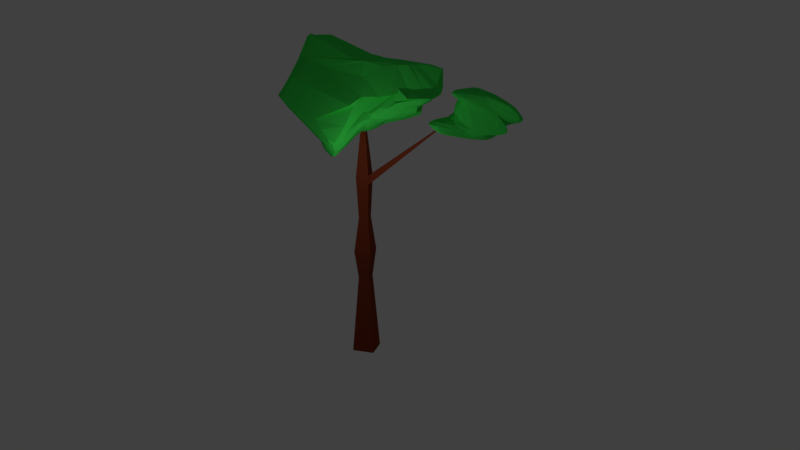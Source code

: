# Source: low_poly_tree.blend  (saved by Blender 2.78.0; exported with 4.5.12 LTS)
import bpy
from mathutils import Matrix  # noqa: F401  (used for matrix-valued properties, if any)

bpy.ops.wm.read_factory_settings(use_empty=True)
scene = bpy.context.scene
scene.name = 'Scene'

# ---- collections
col_collection_1 = bpy.data.collections.new('Collection 1'); scene.collection.children.link(col_collection_1)

# ---- materials (node trees are filled in below, after node groups)
mat_material_001 = bpy.data.materials.new('Material.001')
mat_material_001.alpha_threshold = 0.0
mat_material_001.use_transparent_shadow = False
mat_material_001.diffuse_color = (0.0514, 0.8, 0.09079, 1.0)
mat_material_001.roughness = 0.5
mat_material_003 = bpy.data.materials.new('Material.003')
mat_material_003.alpha_threshold = 0.0
mat_material_003.use_transparent_shadow = False
mat_material_003.diffuse_color = (0.214, 0.03906, 0.01495, 1.0)
mat_material_003.roughness = 0.5
mat_material_003.line_color = (0.0, 0.0, 0.0, 1.0)

# ---- material node trees

# ---- world
world_world = bpy.data.worlds.new('World'); scene.world = world_world
world_world.color = (0.05088, 0.05088, 0.05088)
world_world.use_sun_shadow = False
world_world.sun_shadow_jitter_overblur = 0.0
world_world.cycles.sampling_method = 'MANUAL'

# ---- cameras
cam_camera = bpy.data.cameras.new('Camera')
cam_camera.clip_end = 100.0
cam_camera.lens = 35.0
cam_camera.sensor_width = 32.0
cam_camera.sensor_height = 18.0
cam_camera.ortho_scale = 7.314
cam_camera.dof.focus_distance = 0.0
cam_camera.dof.aperture_fstop = 128.0

# ---- lights
light_lamp = bpy.data.lights.new('Lamp', 'POINT')
light_lamp.transmission_factor = 0.0
light_lamp.cutoff_distance = 30.0
light_lamp.energy = 100.0
light_lamp.shadow_buffer_clip_start = 1.001
light_lamp.shadow_soft_size = 0.1
light_lamp.shadow_maximum_resolution = 0.006
light_lamp.use_absolute_resolution = True

# ---- meshes
me_sphere_001 = bpy.data.meshes.new('Sphere.001')
me_sphere_001.from_pydata([(-0.8345, 0.1913, 1.68), (-0.8012, 0.4623, 1.628), (-0.7929, 1.297, 1.574), (-0.7711, 2.364, 1.461), (-0.7407, 2.767, 1.301), (-0.39, 2.858, 0.4659), (0.08933, 2.493, 0.2551), (0.1486, 2.199, 0.07034), (0.1448, 2.177, -0.1247), (0.1515, 1.658, -0.3391), (0.1589, 0.9025, -0.5505), (0.1379, 0.6935, -0.7071), (0.1084, 0.5449, -0.8315), (0.07466, 0.3753, -0.9239), (0.03806, 0.1913, -0.9808), (-0.7979, 0.1802, 1.68), (-0.7294, 0.4405, 1.628), (-0.6887, 1.265, 1.574), (-0.6411, 2.204, 1.465), (-0.3396, 2.72, 0.8247), (-0.03654, 2.805, 0.4289), (0.3195, 2.449, 0.2548), (0.3367, 2.161, 0.06971), (0.3288, 2.122, -0.1247), (0.3248, 1.606, -0.3391), (0.3149, 0.8551, -0.5505), (0.2706, 0.6533, -0.7071), (0.2126, 0.5133, -0.8315), (0.1464, 0.3536, -0.9239), (0.07466, 0.1802, -0.9808), (-0.7642, 0.1622, 1.68), (-0.6633, 0.4052, 1.628), (-0.5927, 1.214, 1.574), (-0.524, 1.905, 1.473), (-0.1083, 2.643, 0.6615), (0.4205, 2.72, 0.4289), (0.5074, 2.442, 0.252), (0.5268, 1.583, 0.04357), (0.5156, 1.582, -0.1507), (0.4956, 1.231, -0.3559), (0.4611, 0.7143, -0.5542), (0.3928, 0.5879, -0.7071), (0.3087, 0.4619, -0.8315), (0.2126, 0.3182, -0.9239), (0.1084, 0.1622, -0.9808), (-0.7346, 0.1379, 1.68), (-0.6053, 0.3576, 1.628), (-0.5085, 1.145, 1.574), (-0.419, 1.716, 1.476), (0.01303, 2.324, 0.6331), (0.5551, 2.358, 0.437), (0.6642, 1.46, 0.2395), (0.6902, 1.15, 0.02566), (0.6896, 0.7972, -0.1891), (0.652, 0.6871, -0.3807), (0.5879, 0.5879, -0.5556), (0.5, 0.5, -0.7071), (0.3928, 0.3928, -0.8315), (0.2706, 0.2706, -0.9239), (0.1379, 0.1379, -0.9808), (-0.7103, 0.1084, 1.68), (-0.5577, 0.2996, 1.628), (-0.4394, 1.061, 1.574), (-0.3311, 1.608, 1.476), (0.1812, 1.77, 0.6584), (0.6581, 1.897, 0.4187), (0.5259, 1.405, 0.287), (0.637, 0.8349, 0.04474), (0.7363, 0.5449, -0.1951), (0.7682, 0.5133, -0.3827), (0.6913, 0.4619, -0.5556), (0.5879, 0.3928, -0.7071), (0.4619, 0.3087, -0.8315), (0.3182, 0.2126, -0.9239), (0.1622, 0.1084, -0.9808), (-0.6923, 0.07466, 1.68), (-0.5213, 0.2074, 1.626), (-0.3828, 0.8278, 1.566), (-0.2516, 1.244, 1.456), (0.6304, 1.251, 0.5104), (0.3133, 1.393, 0.7417), (0.3597, 1.319, 0.5664), (0.3276, 1.354, 0.5575), (0.62, 0.3784, -0.154), (0.8525, 0.3536, -0.3827), (0.7682, 0.3182, -0.5556), (0.6533, 0.2706, -0.7071), (0.5133, 0.2126, -0.8315), (0.3536, 0.1464, -0.9239), (0.1802, 0.07466, -0.9808), (-0.6812, 0.03806, 1.68), (-0.4977, 0.08614, 1.623), (-0.3394, 0.4151, 1.548), (-0.1848, 0.6343, 1.417), (0.7018, 0.867, 0.4476), (0.1914, 0.874, 0.8811), (0.2237, 1.499, 0.7291), (0.4142, 0.5134, 0.2837), (0.604, 0.2081, -0.1314), (0.9579, 0.116, -0.524), (0.9233, 0.05355, -0.7948), (0.7605, 0.0704, -0.8558), (0.5624, 0.09074, -0.8703), (0.3753, 0.07466, -0.9239), (0.1913, 0.03806, -0.9808), (-0.6775, -3.266e-07, 1.68), (-0.4899, -3.192e-07, 1.623), (-0.3187, 0.04378, 1.533), (0.03018, 0.01586, 1.018), (0.7271, 0.2039, 0.4186), (0.2203, 0.401, 0.8642), (0.2644, 0.7372, 0.696), (0.4451, 0.1454, 0.2516), (1.058, -0.2398, -0.7762), (1.247, -0.3258, -1.1), (1.181, -0.3523, -1.331), (0.9287, -0.2233, -1.199), (0.6783, -0.1236, -1.104), (0.3873, -0.004629, -0.9341), (0.1951, -3.08e-07, -0.9808), (-0.6812, -0.03806, 1.68), (-0.4972, -0.07466, 1.623), (-0.3277, -0.1084, 1.53), (-1.078, -1.824, 1.094), (0.9107, -0.2253, 0.1096), (0.7824, -0.08959, 0.08743), (1.114, -0.346, -0.6146), (1.426, -0.5994, -1.161), (1.45, -0.6782, -1.277), (1.392, -0.6702, -1.461), (1.302, -0.6522, -1.634), (1.076, -0.5238, -1.557), (0.7909, -0.3564, -1.377), (0.3997, -0.09921, -0.9779), (0.1913, -0.03806, -0.9808), (-0.6923, -0.07466, 1.68), (-0.5265, -0.1496, 1.615), (-0.3626, -0.214, 1.527), (-1.809, -2.887, 1.335), (-0.9448, -3.162, 0.6351), (0.6893, -1.7, -0.5457), (1.074, -1.281, -0.8181), (1.393, -0.8956, -1.076), (1.392, -0.8653, -1.274), (1.34, -0.8435, -1.461), (1.254, -0.8082, -1.634), (1.139, -0.7606, -1.786), (0.814, -0.5157, -1.499), (0.3883, -0.1815, -1.001), (0.1802, -0.07466, -0.9808), (-0.7124, -0.1092, 1.678), (-0.585, -0.2255, 1.593), (-0.4461, -0.3247, 1.498), (-1.874, -3.01, 1.335), (-1.042, -3.332, 0.6252), (-0.6681, -3.62, -0.06833), (-0.03333, -2.864, -0.4317), (0.9007, -1.636, -0.9119), (1.302, -1.035, -1.274), (1.254, -1.003, -1.461), (1.177, -0.9519, -1.634), (1.074, -0.8828, -1.786), (0.7627, -0.6118, -1.499), (0.353, -0.2477, -1.001), (0.1622, -0.1084, -0.9808), (-0.7406, -0.1405, 1.674), (-0.8732, -0.6005, 1.658), (-1.098, -1.198, 1.683), (-1.962, -3.117, 1.344), (-1.14, -3.463, 0.6143), (-0.783, -3.76, -0.06833), (-0.1747, -3.04, -0.4233), (0.6315, -1.996, -0.8487), (1.176, -1.188, -1.272), (1.139, -1.143, -1.461), (1.074, -1.078, -1.634), (0.9861, -0.99, -1.786), (0.6936, -0.696, -1.499), (0.3054, -0.3057, -1.001), (0.1379, -0.138, -0.9808), (-0.7736, -0.1662, 1.671), (-1.361, -1.243, 1.811), (-2.115, -2.565, 2.025), (-2.069, -3.205, 1.369), (-1.344, -3.547, 0.6581), (-0.923, -3.875, -0.06833), (-0.3446, -3.193, -0.414), (0.4, -2.236, -0.8138), (1.021, -1.32, -1.27), (0.9994, -1.258, -1.461), (0.9481, -1.181, -1.634), (0.7757, -0.9738, -1.557), (0.5547, -0.7099, -1.377), (0.237, -0.3427, -0.9779), (0.1084, -0.1622, -0.9808), (-0.8087, -0.1848, 1.669), (-1.689, -1.646, 1.912), (-2.582, -3.13, 2.158), (-2.339, -3.27, 1.599), (-1.759, -3.63, 0.6441), (-1.106, -3.96, -0.06833), (-0.4697, -3.221, -0.4308), (0.1572, -2.429, -0.7825), (0.8442, -1.421, -1.266), (0.8397, -1.344, -1.461), (0.8043, -1.258, -1.634), (0.5714, -0.9564, -1.374), (0.3353, -0.6369, -1.104), (0.151, -0.3582, -0.9341), (0.07466, -0.1802, -0.9808), (-0.8453, -0.1959, 1.669), (-1.775, -1.689, 1.919), (-2.687, -3.162, 2.158), (-2.657, -3.31, 2.034), (-2.1, -3.633, 0.7723), (-1.318, -4.013, -0.06833), (-0.6573, -3.287, -0.4231), (-0.08719, -2.569, -0.7559), (0.6548, -1.485, -1.264), (0.6664, -1.396, -1.461), (0.5118, -1.168, -1.331), (0.3595, -0.9168, -1.199), (0.1266, -0.5632, -0.8718), (0.07466, -0.3753, -0.9239), (0.03806, -0.1913, -0.9808), (-0.882, -0.1991, 1.671), (-1.746, -1.556, 1.887), (-2.603, -2.916, 2.103), (-2.795, -3.324, 2.034), (-2.462, -3.448, 1.423), (-1.499, -4.031, -0.06833), (-0.9546, -3.457, -0.3791), (-0.3114, -2.63, -0.7441), (0.4619, -1.506, -1.263), (0.4861, -1.414, -1.461), (0.3008, -1.135, -1.223), (0.06696, -0.7747, -0.8559), (-1.094e-08, -0.5556, -0.8315), (3.964e-09, -0.3827, -0.9239), (3.964e-09, -0.1951, -0.9808), (-0.9166, -0.1939, 1.674), (-1.576, -1.221, 1.814), (-2.311, -2.367, 1.98), (-2.933, -3.31, 2.034), (-2.624, -3.432, 1.613), (-1.679, -4.013, -0.06833), (-1.151, -3.444, -0.3791), (-0.5229, -2.634, -0.7377), (0.2705, -1.487, -1.263), (-0.1924, -1.674, -1.009), (-0.504, -1.734, -0.8531), (-0.125, -0.7065, -0.7357), (-0.1084, -0.5449, -0.8315), (-0.07466, -0.3753, -0.9239), (-0.03806, -0.1913, -0.9808), (-0.9493, -0.1811, 1.678), (-1.342, -0.7881, 1.721), (-1.859, -1.533, 1.737), (-3.066, -3.27, 2.034), (-2.78, -3.385, 1.684), (-2.015, -3.796, 0.2932), (-1.991, -3.832, 0.1428), (-2.004, -3.844, -0.03963), (-1.991, -3.832, -0.2474), (-1.186, -2.422, -0.4658), (-0.3254, -0.8484, -0.6182), (-0.2706, -0.6533, -0.7071), (-0.2126, -0.5133, -0.8315), (-0.1464, -0.3536, -0.9239), (-0.07466, -0.1802, -0.9808), (-0.9809, -0.1622, 1.68), (-1.175, -0.4364, 1.647), (-1.931, -1.448, 1.727), (-3.188, -3.205, 2.034), (-2.924, -3.308, 1.708), (-2.443, -3.44, 0.9678), (-2.41, -3.49, 0.6967), (-2.443, -3.483, 0.5506), (-2.426, -3.474, 0.3407), (-2.029, -2.869, 0.09312), (-0.9662, -1.381, -0.3859), (-0.3928, -0.5879, -0.7071), (-0.3087, -0.4619, -0.8315), (-0.2126, -0.3182, -0.9239), (-0.1084, -0.1622, -0.9808), (-1.01, -0.138, 1.68), (-1.154, -0.2752, 1.612), (-1.998, -1.353, 1.719), (-3.295, -3.117, 2.034), (-3.05, -3.205, 1.68), (-2.638, -3.27, 1.16), (-2.616, -3.31, 0.8228), (-2.629, -3.324, 0.6278), (-2.616, -3.31, 0.4327), (-1.947, -2.423, 0.05133), (-0.8372, -0.936, -0.4621), (-0.5, -0.5, -0.7071), (-0.3928, -0.3928, -0.8315), (-0.2706, -0.2706, -0.9239), (-0.1379, -0.1379, -0.9808), (-0.8725, -5.069e-07, 1.699), (-1.035, -0.1084, 1.68), (-1.202, -0.2172, 1.612), (-2.057, -1.254, 1.715), (-3.383, -3.01, 2.034), (-3.154, -3.079, 1.607), (-2.753, -3.13, 1.073), (-2.738, -3.162, 0.8228), (-2.754, -3.172, 0.6278), (-2.738, -3.162, 0.4327), (-2.056, -2.274, 0.0487), (-0.8762, -0.7173, -0.49), (-0.5879, -0.3928, -0.7071), (-0.4619, -0.3087, -0.8315), (-0.3182, -0.2126, -0.9239), (-0.1622, -0.1084, -0.9808), (-1.053, -0.07466, 1.68), (-1.237, -0.151, 1.612), (-2.105, -1.153, 1.713), (-3.448, -2.887, 2.034), (-3.23, -2.935, 1.545), (-2.838, -2.97, 1.01), (-2.829, -2.992, 0.8228), (-2.846, -2.999, 0.6278), (-2.277, -2.255, 0.2701), (-1.663, -1.462, -0.1099), (-0.838, -0.4159, -0.5291), (-0.6533, -0.2706, -0.7071), (-0.5133, -0.2126, -0.8315), (-0.3536, -0.1464, -0.9239), (-0.1802, -0.07466, -0.9808), (-1.064, -0.03806, 1.68), (-1.259, -0.07922, 1.612), (-2.14, -1.054, 1.715), (-3.488, -2.755, 2.034), (-3.278, -2.779, 1.489), (-2.891, -2.797, 1.01), (-2.884, -2.808, 0.8228), (-2.903, -2.812, 0.6278), (-2.335, -2.075, 0.2733), (-1.252, -0.6672, -0.2471), (-0.8155, -0.1622, -0.5556), (-0.6935, -0.1379, -0.7071), (-0.5449, -0.1084, -0.8315), (-0.3753, -0.07466, -0.9239), (-0.1913, -0.03806, -0.9808), (-1.068, -3.117e-07, 1.68), (-1.266, -0.004559, 1.612), (-2.162, -0.9616, 1.72), (-3.502, -2.617, 2.034), (-3.294, -2.617, 1.478), (-1.924, -1.232, 0.6646), (-2.907, -2.513, 0.8288), (-2.926, -2.53, 0.6328), (-2.348, -1.766, 0.2751), (-1.286, -0.4766, -0.236), (-0.8315, -1.404e-07, -0.5556), (-0.7071, -1.851e-07, -0.7071), (-0.5556, -2.596e-07, -0.8315), (-0.3827, -2.521e-07, -0.9239), (-0.1951, -3.155e-07, -0.9808), (-1.064, 0.03806, 1.68), (-1.255, 0.07146, 1.615), (-1.824, -0.399, 1.601), (-2.968, -1.761, 1.851), (-2.557, -1.459, 1.234), (-1.018, 0.5822, 0.4036), (-2.914, -1.659, 0.8672), (-2.932, -1.67, 0.6713), (-2.362, -0.9227, 0.3165), (-0.9674, 0.5802, -0.3368), (-0.8164, 0.1851, -0.5542), (-0.6935, 0.1379, -0.7071), (-0.5449, 0.1084, -0.8315), (-0.3753, 0.07466, -0.9239), (-0.1913, 0.03806, -0.9808), (-1.053, 0.07466, 1.68), (-1.228, 0.1458, 1.621), (-1.424, 0.1965, 1.494), (-1.826, -0.1055, 1.46), (-1.344, 0.297, 0.8907), (-1.201, 0.8279, 0.4519), (-0.9526, 1.591, 0.2655), (-0.9704, 1.598, 0.07042), (-0.9526, 1.591, -0.1247), (-0.9191, 1.055, -0.3261), (-0.7715, 0.4052, -0.5505), (-0.6533, 0.2706, -0.7071), (-0.5133, 0.2126, -0.8315), (-0.3536, 0.1464, -0.9239), (-0.1802, 0.07466, -0.9808), (-1.035, 0.1084, 1.68), (-1.191, 0.2126, 1.623), (-1.34, 0.3064, 1.525), (-1.467, 0.5604, 1.416), (-1.236, 0.5891, 0.9865), (-0.8771, 1.729, 0.5387), (-0.862, 1.76, 0.2656), (-0.878, 1.771, 0.07042), (-0.862, 1.76, -0.1247), (-0.7969, 1.265, -0.3391), (-0.6947, 0.5489, -0.5505), (-0.5879, 0.3928, -0.7071), (-0.4619, 0.3087, -0.8315), (-0.3182, 0.2126, -0.9239), (-0.1622, 0.1084, -0.9808), (-1.01, 0.1379, 1.68), (-1.143, 0.2706, 1.623), (-1.267, 0.4383, 1.533), (-1.394, 1.054, 1.438), (-1.237, 1.155, 1.102), (-1.059, 1.869, 0.7917), (-0.7563, 1.916, 0.3277), (-0.7536, 1.923, 0.07042), (-0.74, 1.909, -0.1247), (-0.682, 1.405, -0.3391), (-0.5913, 0.6749, -0.5505), (-0.5, 0.5, -0.7071), (-0.3928, 0.3928, -0.8315), (-0.2706, 0.2706, -0.9239), (-0.1379, 0.1379, -0.9808), (-0.9809, 0.1622, 1.68), (-1.085, 0.3182, 1.623), (-1.185, 0.5489, 1.535), (-1.294, 1.34, 1.449), (-1.381, 1.907, 1.325), (-1.1, 1.987, 0.9196), (-0.6494, 2.233, 0.3291), (-0.6021, 2.047, 0.07042), (-0.5914, 2.031, -0.1247), (-0.5442, 1.576, -0.3359), (-0.4811, 1.192, -0.5265), (-0.3941, 0.6202, -0.7052), (-0.3087, 0.4619, -0.8315), (-0.2126, 0.3182, -0.9239), (-0.1084, 0.1622, -0.9808), (-0.9472, 0.1802, 1.68), (-1.019, 0.3536, 1.623), (-1.088, 0.6002, 1.535), (-1.172, 1.405, 1.449), (-1.234, 2.147, 1.319), (-0.9389, 2.114, 0.9281), (-0.4764, 2.48, 0.2541), (-0.4287, 2.159, 0.06977), (-0.4218, 2.122, -0.1247), (-0.4001, 2.069, -0.3123), (-0.347, 1.52, -0.512), (-0.2739, 0.7402, -0.7021), (-0.2126, 0.5133, -0.8315), (-0.1464, 0.3536, -0.9239), (-0.07466, 0.1802, -0.9808), (-0.9106, 0.1913, 1.68), (-0.9476, 0.3868, 1.623), (-0.9927, 0.8516, 1.548), (-1.039, 1.446, 1.449), (-1.07, 2.56, 1.307), (-0.7588, 2.474, 0.8751), (-0.2933, 2.495, 0.2551), (-0.2415, 2.201, 0.07028), (-0.2378, 2.177, -0.1247), (-0.2267, 2.122, -0.3123), (-0.191, 1.567, -0.512), (-0.1413, 0.7805, -0.7021), (-0.1084, 0.5449, -0.8315), (-0.07466, 0.3753, -0.9239), (-0.03806, 0.1913, -0.9808), (-0.8725, 0.1951, 1.68), (-0.8749, 0.4436, 1.626), (-0.8961, 1.171, 1.566), (-0.9084, 1.698, 1.46), (-0.9029, 2.783, 1.301), (-0.5702, 2.875, 0.7054), (-0.1009, 2.564, 0.2535), (-0.04584, 2.246, 0.06944), (-0.0465, 2.196, -0.1247), (-0.03091, 1.732, -0.3359), (-0.01917, 1.333, -0.5265), (-0.001234, 0.7394, -0.7052), (1.232e-07, 0.5556, -0.8315), (7.847e-08, 0.3827, -0.9239), (1.514e-08, 0.1951, -0.9808), (0.0, -3.258e-07, -1.0)], [], [(472, 471, 5, 6), (480, 479, 13, 14), (473, 472, 6, 7), (466, 300, 0), (481, 480, 14), (474, 473, 7, 8), (467, 466, 0, 1), (475, 474, 8, 9), (468, 467, 1, 2), (476, 475, 9, 10), (469, 468, 2, 3), (477, 476, 10, 11), (470, 469, 3, 4), (478, 477, 11, 12), (471, 470, 4, 5), (479, 478, 12, 13), (12, 11, 26, 27), (5, 4, 19, 20), (13, 12, 27, 28), (6, 5, 20, 21), (14, 13, 28, 29), (7, 6, 21, 22), (0, 300, 15), (481, 14, 29), (8, 7, 22, 23), (1, 0, 15, 16), (9, 8, 23, 24), (2, 1, 16, 17), (10, 9, 24, 25), (3, 2, 17, 18), (11, 10, 25, 26), (4, 3, 18, 19), (24, 23, 38, 39), (17, 16, 31, 32), (25, 24, 39, 40), (18, 17, 32, 33), (26, 25, 40, 41), (19, 18, 33, 34), (27, 26, 41, 42), (20, 19, 34, 35), (28, 27, 42, 43), (21, 20, 35, 36), (29, 28, 43, 44), (22, 21, 36, 37), (15, 300, 30), (481, 29, 44), (23, 22, 37, 38), (16, 15, 30, 31), (43, 42, 57, 58), (36, 35, 50, 51), (44, 43, 58, 59), (37, 36, 51, 52), (30, 300, 45), (481, 44, 59), (38, 37, 52, 53), (31, 30, 45, 46), (39, 38, 53, 54), (32, 31, 46, 47), (40, 39, 54, 55), (33, 32, 47, 48), (41, 40, 55, 56), (34, 33, 48, 49), (42, 41, 56, 57), (35, 34, 49, 50), (47, 46, 61, 62), (55, 54, 69, 70), (48, 47, 62, 63), (56, 55, 70, 71), (49, 48, 63, 64), (57, 56, 71, 72), (50, 49, 64, 65), (58, 57, 72, 73), (51, 50, 65, 66), (59, 58, 73, 74), (52, 51, 66, 67), (45, 300, 60), (481, 59, 74), (53, 52, 67, 68), (46, 45, 60, 61), (54, 53, 68, 69), (66, 65, 80, 81), (74, 73, 88, 89), (67, 66, 81, 82), (60, 300, 75), (481, 74, 89), (68, 67, 82, 83), (61, 60, 75, 76), (69, 68, 83, 84), (62, 61, 76, 77), (70, 69, 84, 85), (63, 62, 77, 78), (71, 70, 85, 86), (64, 63, 78, 79), (72, 71, 86, 87), (65, 64, 79, 80), (73, 72, 87, 88), (85, 84, 99, 100), (78, 77, 92, 93), (86, 85, 100, 101), (79, 78, 93, 94), (87, 86, 101, 102), (80, 79, 94, 95), (88, 87, 102, 103), (81, 80, 95, 96), (89, 88, 103, 104), (82, 81, 96, 97), (75, 300, 90), (481, 89, 104), (83, 82, 97, 98), (76, 75, 90, 91), (84, 83, 98, 99), (77, 76, 91, 92), (104, 103, 118, 119), (97, 96, 111, 112), (90, 300, 105), (481, 104, 119), (98, 97, 112, 113), (91, 90, 105, 106), (99, 98, 113, 114), (92, 91, 106, 107), (100, 99, 114, 115), (93, 92, 107, 108), (101, 100, 115, 116), (94, 93, 108, 109), (102, 101, 116, 117), (95, 94, 109, 110), (103, 102, 117, 118), (96, 95, 110, 111), (108, 107, 122, 123), (116, 115, 130, 131), (109, 108, 123, 124), (117, 116, 131, 132), (110, 109, 124, 125), (118, 117, 132, 133), (111, 110, 125, 126), (119, 118, 133, 134), (112, 111, 126, 127), (105, 300, 120), (481, 119, 134), (113, 112, 127, 128), (106, 105, 120, 121), (114, 113, 128, 129), (107, 106, 121, 122), (115, 114, 129, 130), (127, 126, 141, 142), (120, 300, 135), (481, 134, 149), (128, 127, 142, 143), (121, 120, 135, 136), (129, 128, 143, 144), (122, 121, 136, 137), (130, 129, 144, 145), (123, 122, 137, 138), (131, 130, 145, 146), (124, 123, 138, 139), (132, 131, 146, 147), (125, 124, 139, 140), (133, 132, 147, 148), (126, 125, 140, 141), (134, 133, 148, 149), (146, 145, 160, 161), (139, 138, 153, 154), (147, 146, 161, 162), (140, 139, 154, 155), (148, 147, 162, 163), (141, 140, 155, 156), (149, 148, 163, 164), (142, 141, 156, 157), (135, 300, 150), (481, 149, 164), (143, 142, 157, 158), (136, 135, 150, 151), (144, 143, 158, 159), (137, 136, 151, 152), (145, 144, 159, 160), (138, 137, 152, 153), (481, 164, 179), (158, 157, 172, 173), (151, 150, 165, 166), (159, 158, 173, 174), (152, 151, 166, 167), (160, 159, 174, 175), (153, 152, 167, 168), (161, 160, 175, 176), (154, 153, 168, 169), (162, 161, 176, 177), (155, 154, 169, 170), (163, 162, 177, 178), (156, 155, 170, 171), (164, 163, 178, 179), (157, 156, 171, 172), (150, 300, 165), (177, 176, 191, 192), (170, 169, 184, 185), (178, 177, 192, 193), (171, 170, 185, 186), (179, 178, 193, 194), (172, 171, 186, 187), (165, 300, 180), (481, 179, 194), (173, 172, 187, 188), (166, 165, 180, 181), (174, 173, 188, 189), (167, 166, 181, 182), (175, 174, 189, 190), (168, 167, 182, 183), (176, 175, 190, 191), (169, 168, 183, 184), (181, 180, 195, 196), (189, 188, 203, 204), (182, 181, 196, 197), (190, 189, 204, 205), (183, 182, 197, 198), (191, 190, 205, 206), (184, 183, 198, 199), (192, 191, 206, 207), (185, 184, 199, 200), (193, 192, 207, 208), (186, 185, 200, 201), (194, 193, 208, 209), (187, 186, 201, 202), (180, 300, 195), (481, 194, 209), (188, 187, 202, 203), (200, 199, 214, 215), (208, 207, 222, 223), (201, 200, 215, 216), (209, 208, 223, 224), (202, 201, 216, 217), (195, 300, 210), (481, 209, 224), (203, 202, 217, 218), (196, 195, 210, 211), (204, 203, 218, 219), (197, 196, 211, 212), (205, 204, 219, 220), (198, 197, 212, 213), (206, 205, 220, 221), (199, 198, 213, 214), (207, 206, 221, 222), (219, 218, 233, 234), (212, 211, 226, 227), (220, 219, 234, 235), (213, 212, 227, 228), (221, 220, 235, 236), (214, 213, 228, 229), (222, 221, 236, 237), (215, 214, 229, 230), (223, 222, 237, 238), (216, 215, 230, 231), (224, 223, 238, 239), (217, 216, 231, 232), (210, 300, 225), (481, 224, 239), (218, 217, 232, 233), (211, 210, 225, 226), (238, 237, 252, 253), (231, 230, 245, 246), (239, 238, 253, 254), (232, 231, 246, 247), (225, 300, 240), (481, 239, 254), (233, 232, 247, 248), (226, 225, 240, 241), (234, 233, 248, 249), (227, 226, 241, 242), (235, 234, 249, 250), (228, 227, 242, 243), (236, 235, 250, 251), (229, 228, 243, 244), (237, 236, 251, 252), (230, 229, 244, 245), (242, 241, 256, 257), (250, 249, 264, 265), (243, 242, 257, 258), (251, 250, 265, 266), (244, 243, 258, 259), (252, 251, 266, 267), (245, 244, 259, 260), (253, 252, 267, 268), (246, 245, 260, 261), (254, 253, 268, 269), (247, 246, 261, 262), (240, 300, 255), (481, 254, 269), (248, 247, 262, 263), (241, 240, 255, 256), (249, 248, 263, 264), (261, 260, 275, 276), (269, 268, 283, 284), (262, 261, 276, 277), (255, 300, 270), (481, 269, 284), (263, 262, 277, 278), (256, 255, 270, 271), (264, 263, 278, 279), (257, 256, 271, 272), (265, 264, 279, 280), (258, 257, 272, 273), (266, 265, 280, 281), (259, 258, 273, 274), (267, 266, 281, 282), (260, 259, 274, 275), (268, 267, 282, 283), (280, 279, 294, 295), (273, 272, 287, 288), (281, 280, 295, 296), (274, 273, 288, 289), (282, 281, 296, 297), (275, 274, 289, 290), (283, 282, 297, 298), (276, 275, 290, 291), (284, 283, 298, 299), (277, 276, 291, 292), (270, 300, 285), (481, 284, 299), (278, 277, 292, 293), (271, 270, 285, 286), (279, 278, 293, 294), (272, 271, 286, 287), (299, 298, 314, 315), (292, 291, 307, 308), (285, 300, 301), (481, 299, 315), (293, 292, 308, 309), (286, 285, 301, 302), (294, 293, 309, 310), (287, 286, 302, 303), (295, 294, 310, 311), (288, 287, 303, 304), (296, 295, 311, 312), (289, 288, 304, 305), (297, 296, 312, 313), (290, 289, 305, 306), (298, 297, 313, 314), (291, 290, 306, 307), (312, 311, 326, 327), (305, 304, 319, 320), (313, 312, 327, 328), (306, 305, 320, 321), (314, 313, 328, 329), (307, 306, 321, 322), (315, 314, 329, 330), (308, 307, 322, 323), (301, 300, 316), (481, 315, 330), (309, 308, 323, 324), (302, 301, 316, 317), (310, 309, 324, 325), (303, 302, 317, 318), (311, 310, 325, 326), (304, 303, 318, 319), (316, 300, 331), (481, 330, 345), (324, 323, 338, 339), (317, 316, 331, 332), (325, 324, 339, 340), (318, 317, 332, 333), (326, 325, 340, 341), (319, 318, 333, 334), (327, 326, 341, 342), (320, 319, 334, 335), (328, 327, 342, 343), (321, 320, 335, 336), (329, 328, 343, 344), (322, 321, 336, 337), (330, 329, 344, 345), (323, 322, 337, 338), (335, 334, 349, 350), (343, 342, 357, 358), (336, 335, 350, 351), (344, 343, 358, 359), (337, 336, 351, 352), (345, 344, 359, 360), (338, 337, 352, 353), (331, 300, 346), (481, 345, 360), (339, 338, 353, 354), (332, 331, 346, 347), (340, 339, 354, 355), (333, 332, 347, 348), (341, 340, 355, 356), (334, 333, 348, 349), (342, 341, 356, 357), (354, 353, 368, 369), (347, 346, 361, 362), (355, 354, 369, 370), (348, 347, 362, 363), (356, 355, 370, 371), (349, 348, 363, 364), (357, 356, 371, 372), (350, 349, 364, 365), (358, 357, 372, 373), (351, 350, 365, 366), (359, 358, 373, 374), (352, 351, 366, 367), (360, 359, 374, 375), (353, 352, 367, 368), (346, 300, 361), (481, 360, 375), (373, 372, 387, 388), (366, 365, 380, 381), (374, 373, 388, 389), (367, 366, 381, 382), (375, 374, 389, 390), (368, 367, 382, 383), (361, 300, 376), (481, 375, 390), (369, 368, 383, 384), (362, 361, 376, 377), (370, 369, 384, 385), (363, 362, 377, 378), (371, 370, 385, 386), (364, 363, 378, 379), (372, 371, 386, 387), (365, 364, 379, 380), (377, 376, 391, 392), (385, 384, 399, 400), (378, 377, 392, 393), (386, 385, 400, 401), (379, 378, 393, 394), (387, 386, 401, 402), (380, 379, 394, 395), (388, 387, 402, 403), (381, 380, 395, 396), (389, 388, 403, 404), (382, 381, 396, 397), (390, 389, 404, 405), (383, 382, 397, 398), (376, 300, 391), (481, 390, 405), (384, 383, 398, 399), (396, 395, 410, 411), (404, 403, 418, 419), (397, 396, 411, 412), (405, 404, 419, 420), (398, 397, 412, 413), (391, 300, 406), (481, 405, 420), (399, 398, 413, 414), (392, 391, 406, 407), (400, 399, 414, 415), (393, 392, 407, 408), (401, 400, 415, 416), (394, 393, 408, 409), (402, 401, 416, 417), (395, 394, 409, 410), (403, 402, 417, 418), (415, 414, 429, 430), (408, 407, 422, 423), (416, 415, 430, 431), (409, 408, 423, 424), (417, 416, 431, 432), (410, 409, 424, 425), (418, 417, 432, 433), (411, 410, 425, 426), (419, 418, 433, 434), (412, 411, 426, 427), (420, 419, 434, 435), (413, 412, 427, 428), (406, 300, 421), (481, 420, 435), (414, 413, 428, 429), (407, 406, 421, 422), (434, 433, 448, 449), (427, 426, 441, 442), (435, 434, 449, 450), (428, 427, 442, 443), (421, 300, 436), (481, 435, 450), (429, 428, 443, 444), (422, 421, 436, 437), (430, 429, 444, 445), (423, 422, 437, 438), (431, 430, 445, 446), (424, 423, 438, 439), (432, 431, 446, 447), (425, 424, 439, 440), (433, 432, 447, 448), (426, 425, 440, 441), (446, 445, 460, 461), (439, 438, 453, 454), (447, 446, 461, 462), (440, 439, 454, 455), (448, 447, 462, 463), (441, 440, 455, 456), (449, 448, 463, 464), (442, 441, 456, 457), (450, 449, 464, 465), (443, 442, 457, 458), (436, 300, 451), (481, 450, 465), (444, 443, 458, 459), (437, 436, 451, 452), (445, 444, 459, 460), (438, 437, 452, 453), (465, 464, 479, 480), (458, 457, 472, 473), (451, 300, 466), (481, 465, 480), (459, 458, 473, 474), (452, 451, 466, 467), (460, 459, 474, 475), (453, 452, 467, 468), (461, 460, 475, 476), (454, 453, 468, 469), (462, 461, 476, 477), (455, 454, 469, 470), (463, 462, 477, 478), (456, 455, 470, 471), (464, 463, 478, 479), (457, 456, 471, 472)])
me_sphere_001.materials.append(mat_material_001)
me_sphere_001.use_remesh_preserve_volume = False
me_sphere_001.use_remesh_preserve_attributes = False
me_sphere_001.use_mirror_vertex_groups = False
me_sphere_001.update()
me_sphere = bpy.data.meshes.new('Sphere')
me_sphere.from_pydata([(0.4532, 0.6182, 0.7645), (0.6751, 0.9927, 0.611), (0.8132, 1.27, 0.4642), (0.8147, 1.389, 0.3545), (0.8157, 1.487, 0.2151), (0.8149, 1.559, 0.05197), (0.6971, 1.482, -0.06844), (0.5162, 1.311, -0.1673), (0.3338, 1.108, -0.2693), (0.2045, 0.9311, -0.3953), (0.1622, 0.8155, -0.5556), (0.1379, 0.6935, -0.7071), (0.1084, 0.5449, -0.8315), (0.07466, 0.3753, -0.9239), (0.04298, 0.1872, -0.9792), (0.4695, 0.5862, 0.7751), (0.6953, 0.9179, 0.6379), (0.8319, 1.15, 0.5088), (0.8445, 1.243, 0.4081), (0.8151, 1.279, 0.2967), (0.8205, 1.334, 0.1394), (0.7328, 1.274, 0.008824), (0.5934, 1.141, -0.1098), (0.4531, 0.986, -0.2356), (0.3582, 0.8583, -0.3851), (0.3182, 0.7682, -0.5556), (0.2706, 0.6533, -0.7071), (0.2126, 0.5133, -0.8315), (0.1464, 0.3536, -0.9239), (0.09252, 0.1652, -0.9749), (0.4747, 0.5378, 0.7901), (0.6915, 0.8106, 0.6743), (0.8185, 0.9862, 0.5658), (0.8385, 1.046, 0.4749), (0.7798, 1.018, 0.3899), (0.793, 1.056, 0.2369), (0.739, 1.015, 0.09394), (0.6497, 0.9282, -0.04905), (0.5637, 0.8348, -0.2049), (0.5133, 0.7682, -0.3827), (0.4619, 0.6913, -0.5556), (0.3928, 0.5879, -0.7071), (0.3087, 0.4619, -0.8315), (0.2126, 0.3182, -0.9239), (0.1513, 0.1262, -0.9666), (0.4843, 0.4452, 0.8089), (0.6693, 0.6806, 0.7161), (0.7843, 0.7953, 0.6275), (0.8121, 0.8209, 0.5445), (0.7798, 0.7853, 0.4556), (0.7717, 0.7751, 0.321), (0.7563, 0.758, 0.1624), (0.7216, 0.722, -0.007551), (0.6935, 0.6935, -0.1951), (0.6533, 0.6533, -0.3827), (0.5879, 0.5879, -0.5556), (0.5, 0.5, -0.7071), (0.3928, 0.3928, -0.8315), (0.2706, 0.2706, -0.9239), (0.2212, 0.0681, -0.9533), (0.5097, 0.2906, 0.8304), (0.6343, 0.5376, 0.7592), (0.7388, 0.5933, 0.6872), (0.7783, 0.5886, 0.6079), (0.7819, 0.555, 0.5084), (0.7854, 0.5384, 0.3707), (0.7732, 0.6718, 0.1488), (0.7587, 0.7646, -0.07591), (0.7372, 0.7698, -0.2768), (0.716, 0.6633, -0.4372), (0.687, 0.4744, -0.5601), (0.5879, 0.3928, -0.7071), (0.4619, 0.3087, -0.8315), (0.3233, 0.2083, -0.9222), (0.3026, -0.009465, -0.9345), (0.5477, 0.08832, 0.8531), (0.6375, 0.2915, 0.8017), (0.7043, 0.3623, 0.7401), (0.7504, 0.3593, 0.6585), (0.7919, 0.3426, 0.5432), (0.8097, 0.4796, 0.3369), (0.7406, 0.851, 0.02236), (0.6927, 1.047, -0.2413), (0.672, 1.048, -0.4394), (0.6836, 0.842, -0.5601), (0.7214, 0.4527, -0.6044), (0.6533, 0.2706, -0.7071), (0.5133, 0.2126, -0.8315), (0.4081, 0.1007, -0.9059), (0.3946, -0.1053, -0.9101), (0.5866, -0.1303, 0.8755), (0.7153, -0.1205, 0.8421), (0.7836, -0.09672, 0.786), (0.8377, -0.07679, 0.6956), (0.8472, 0.0943, 0.5567), (0.8334, 0.3893, 0.3068), (0.7307, 0.8557, -0.04619), (0.6605, 1.115, -0.3342), (0.6417, 1.112, -0.5293), (0.6749, 0.8446, -0.624), (0.7427, 0.3712, -0.6315), (0.6935, 0.1379, -0.7071), (0.5473, 0.1064, -0.8307), (0.5318, -0.05666, -0.8723), (0.494, -0.216, -0.8809), (0.6115, -0.3267, 0.896), (0.7826, -0.5053, 0.876), (0.8756, -0.5553, 0.8196), (0.9318, -0.4763, 0.7139), (0.9008, -0.1486, 0.5579), (0.8511, 0.209, 0.3068), (0.7496, 0.6644, -0.04619), (0.6797, 0.9203, -0.3342), (0.6605, 0.9203, -0.5293), (0.6927, 0.6644, -0.624), (0.7587, 0.209, -0.6315), (0.7071, -3.192e-07, -0.7071), (0.622, -0.05576, -0.8096), (0.6869, -0.2553, -0.8235), (0.5956, -0.3362, -0.8487), (0.6093, -0.4678, 0.9135), (0.778, -0.7251, 0.9005), (0.8905, -0.8175, 0.8378), (0.9429, -0.6724, 0.7157), (0.8986, -0.3403, 0.5584), (0.8623, -0.05424, 0.3369), (0.7964, 0.2843, 0.02236), (0.7496, 0.4693, -0.2413), (0.7278, 0.4814, -0.4394), (0.7361, 0.3082, -0.5601), (0.7687, -0.02767, -0.6044), (0.713, -0.1543, -0.7007), (0.7471, -0.2781, -0.7648), (0.859, -0.4807, -0.7643), (0.692, -0.4584, -0.8156), (0.5742, -0.5377, 0.9275), (0.7254, -0.8286, 0.9165), (0.849, -0.9319, 0.843), (0.8956, -0.7899, 0.7154), (0.8444, -0.4816, 0.5582), (0.852, -0.349, 0.381), (0.8623, -0.2493, 0.1493), (0.8511, -0.1737, -0.07591), (0.8279, -0.1505, -0.2768), (0.8054, -0.2081, -0.4354), (0.8219, -0.3539, -0.5411), (0.8405, -0.4278, -0.6454), (0.9169, -0.5514, -0.6983), (1.027, -0.7121, -0.7016), (0.7745, -0.5735, -0.7848), (0.5262, -0.5758, 0.9385), (0.6412, -0.852, 0.9257), (0.765, -0.9579, 0.8419), (0.8007, -0.8487, 0.7144), (0.7514, -0.5906, 0.5576), (0.7682, -0.5133, 0.3827), (0.8155, -0.5449, 0.1951), (0.8315, -0.5556, 7.55e-08), (0.8293, -0.5565, -0.1905), (0.9918, -0.701, -0.3089), (1.09, -0.7965, -0.4241), (1.118, -0.8377, -0.5323), (1.15, -0.8861, -0.6046), (1.166, -0.9245, -0.6441), (0.8336, -0.6719, -0.7593), (0.4736, -0.5974, 0.9468), (0.5217, -0.7896, 0.9292), (0.618, -0.8753, 0.8392), (0.6401, -0.8003, 0.7119), (0.6121, -0.6398, 0.5564), (0.6533, -0.6533, 0.3827), (0.6935, -0.6935, 0.1951), (0.7071, -0.7071, 7.55e-08), (0.8434, -0.8194, -0.1456), (1.225, -1.133, -0.1942), (1.406, -1.275, -0.2857), (1.37, -1.231, -0.42), (1.318, -1.17, -0.5262), (1.246, -1.09, -0.602), (0.8603, -0.7443, -0.7425), (0.4042, -0.5745, 0.9521), (0.3905, -0.695, 0.9292), (0.4408, -0.745, 0.836), (0.4522, -0.715, 0.7091), (0.4622, -0.692, 0.5556), (0.5133, -0.7682, 0.3827), (0.5449, -0.8155, 0.1951), (0.5556, -0.8315, 7.55e-08), (0.7778, -1.011, -0.1183), (1.254, -1.39, -0.1385), (1.487, -1.552, -0.2173), (1.418, -1.449, -0.3689), (1.334, -1.323, -0.4932), (1.238, -1.179, -0.5856), (0.8487, -0.7836, -0.7366), (0.3272, -0.5246, 0.955), (0.2592, -0.5949, 0.9277), (0.2638, -0.623, 0.8332), (0.277, -0.667, 0.7073), (0.3182, -0.7682, 0.5556), (0.3536, -0.8536, 0.3827), (0.3753, -0.9061, 0.1951), (0.3827, -0.9239, 7.55e-08), (0.6082, -1.102, -0.1183), (1.094, -1.475, -0.1385), (1.344, -1.629, -0.2173), (1.296, -1.514, -0.3689), (1.238, -1.374, -0.4932), (1.172, -1.214, -0.5856), (0.8149, -0.8017, -0.7366), (0.2499, -0.4613, 0.9558), (0.1344, -0.5033, 0.9259), (0.1134, -0.5556, 0.8316), (0.1379, -0.6935, 0.7071), (0.1622, -0.8155, 0.5556), (0.1802, -0.9061, 0.3827), (0.1913, -0.9619, 0.1951), (0.1951, -0.9808, 7.55e-08), (0.4242, -1.157, -0.1183), (0.9205, -1.528, -0.1385), (1.188, -1.676, -0.2173), (1.163, -1.554, -0.3689), (1.134, -1.406, -0.4932), (1.1, -1.236, -0.5856), (0.7783, -0.8128, -0.7366), (0.1828, -0.3962, 0.9537), (0.02258, -0.4299, 0.9244), (2.632e-08, -0.5556, 0.8315), (-2.584e-08, -0.7071, 0.7071), (-8.544e-08, -0.8315, 0.5556), (6.357e-08, -0.9239, 0.3827), (-8.544e-08, -0.9808, 0.1951), (-1.003e-07, -1.0, 7.55e-08), (0.1499, -1.107, -0.1456), (0.5713, -1.403, -0.1942), (0.8183, -1.518, -0.2857), (0.8702, -1.438, -0.42), (0.9256, -1.333, -0.5262), (0.9759, -1.202, -0.602), (0.7224, -0.8015, -0.7425), (0.1363, -0.336, 0.9467), (-0.0671, -0.379, 0.9219), (-0.1084, -0.5449, 0.8315), (-0.1379, -0.6935, 0.7071), (-0.1622, -0.8155, 0.5556), (-0.1802, -0.9061, 0.3827), (-0.1913, -0.9619, 0.1951), (-0.1951, -0.9808, 7.55e-08), (-0.1775, -0.9735, -0.1905), (0.04343, -1.094, -0.3089), (0.2364, -1.15, -0.4241), (0.392, -1.138, -0.5323), (0.5795, -1.122, -0.6046), (0.7734, -1.087, -0.6441), (0.6333, -0.7549, -0.7593), (0.1004, -0.2738, 0.9375), (-0.1326, -0.3394, 0.9167), (-0.2126, -0.5133, 0.8315), (-0.2706, -0.6533, 0.7071), (-0.3182, -0.7682, 0.5556), (-0.3536, -0.8536, 0.3827), (-0.3753, -0.9061, 0.1951), (-0.3827, -0.9239, 7.55e-08), (-0.3753, -0.9061, -0.1951), (-0.3501, -0.8565, -0.3815), (-0.2599, -0.8171, -0.5363), (-0.08339, -0.8104, -0.6454), (0.191, -0.8521, -0.6983), (0.5274, -0.9192, -0.7016), (0.5196, -0.6791, -0.7848), (0.07614, -0.2078, 0.9258), (-0.1797, -0.2843, 0.9067), (-0.3087, -0.4619, 0.8315), (-0.3928, -0.5879, 0.7071), (-0.4619, -0.6913, 0.5556), (-0.5133, -0.7682, 0.3827), (-0.5449, -0.8155, 0.1951), (-0.5556, -0.8315, 7.55e-08), (-0.5449, -0.8155, -0.1951), (-0.5133, -0.7682, -0.3827), (-0.4619, -0.6913, -0.5556), (-0.3733, -0.6043, -0.7007), (-0.1065, -0.6317, -0.7648), (0.2711, -0.7242, -0.7643), (0.3923, -0.5825, -0.8156), (0.06305, -0.1346, 0.9117), (-0.2067, -0.2049, 0.8906), (-0.3828, -0.3825, 0.8262), (-0.5, -0.5, 0.7071), (-0.5879, -0.5879, 0.5556), (-0.6533, -0.6533, 0.3827), (-0.6935, -0.6935, 0.1951), (-0.7071, -0.7071, 7.55e-08), (-0.6935, -0.6935, -0.1951), (-0.6533, -0.6533, -0.3827), (-0.5879, -0.5879, -0.5556), (-0.5, -0.5, -0.7071), (-0.3264, -0.4486, -0.8096), (0.03358, -0.5259, -0.8235), (0.2625, -0.4741, -0.8487), (0.3485, -0.06457, 0.8925), (0.05975, -0.05063, 0.895), (-0.2099, -0.1012, 0.8674), (-0.4192, -0.2647, 0.8092), (-0.5853, -0.3901, 0.7057), (-0.6981, -0.4656, 0.5497), (-0.8496, -0.558, 0.3114), (-0.9375, -0.612, 0.08825), (-0.9449, -0.6179, -0.09931), (-0.8838, -0.5825, -0.255), (-0.7707, -0.5146, -0.3849), (-0.6913, -0.4619, -0.5556), (-0.5879, -0.3928, -0.7071), (-0.4595, -0.3107, -0.8307), (-0.1618, -0.3439, -0.8723), (0.1405, -0.3625, -0.8809), (0.06437, 0.0467, 0.8761), (-0.1871, 0.02467, 0.8372), (-0.4124, -0.1089, 0.7789), (-0.6183, -0.2347, 0.6889), (-0.8407, -0.3578, 0.4912), (-1.119, -0.4992, 0.1506), (-1.271, -0.5759, -0.1245), (-1.284, -0.5808, -0.3157), (-1.164, -0.5172, -0.4211), (-0.9219, -0.3911, -0.4425), (-0.7682, -0.3182, -0.5556), (-0.6533, -0.2706, -0.7071), (-0.5133, -0.2126, -0.8315), (-0.299, -0.1922, -0.9059), (0.03411, -0.2546, -0.9101), (0.08673, 0.1324, 0.8561), (-0.1387, 0.1687, 0.8006), (-0.3612, 0.0805, 0.7357), (-0.589, -0.0305, 0.6527), (-0.8947, -0.1905, 0.4417), (-1.266, -0.3784, 0.06702), (-1.461, -0.4658, -0.2421), (-1.48, -0.4695, -0.4372), (-1.322, -0.3895, -0.5108), (-1.02, -0.2426, -0.482), (-0.8155, -0.1622, -0.5556), (-0.6935, -0.1379, -0.7071), (-0.5449, -0.1084, -0.8315), (-0.3702, -0.07893, -0.9222), (-0.05095, -0.1559, -0.9345), (0.1128, 0.2302, 0.8355), (-0.0671, 0.3245, 0.7594), (-0.2682, 0.2955, 0.6817), (-0.4997, 0.2133, 0.599), (-0.8135, 0.06119, 0.4216), (-1.26, -0.1723, 0.05177), (-1.478, -0.2727, -0.243), (-1.499, -0.2744, -0.4372), (-1.341, -0.1981, -0.5108), (-1.037, -0.06234, -0.482), (-0.8315, -1.404e-07, -0.5556), (-0.7071, -1.851e-07, -0.7071), (-0.5556, -2.596e-07, -0.8315), (-0.3827, -2.521e-07, -0.9239), (-0.1119, -0.06985, -0.9533), (0.1418, 0.3332, 0.8155), (0.02253, 0.4837, 0.7166), (-0.1408, 0.5239, 0.6209), (-0.3591, 0.4818, 0.5328), (-0.5988, 0.385, 0.4427), (-0.9148, 0.2322, 0.2094), (-1.156, 0.1164, -0.06838), (-1.297, 0.0298, -0.3024), (-1.22, 0.0495, -0.4211), (-0.9745, 0.1427, -0.4425), (-0.8155, 0.1622, -0.5556), (-0.6935, 0.1379, -0.7071), (-0.5449, 0.1084, -0.8315), (-0.3753, 0.07466, -0.9239), (-0.1484, 0.002014, -0.9666), (0.1759, 0.427, 0.7976), (0.1229, 0.6364, 0.6756), (0.009755, 0.7504, 0.5589), (-0.1819, 0.7553, 0.4615), (-0.4245, 0.6716, 0.3765), (-0.5703, 0.6448, 0.2351), (-0.7018, 0.5854, 0.08864), (-0.825, 0.4875, -0.06062), (-0.9195, 0.3802, -0.2424), (-0.856, 0.3522, -0.3849), (-0.7682, 0.3182, -0.5556), (-0.6533, 0.2706, -0.7071), (-0.5133, 0.2126, -0.8315), (-0.3536, 0.1464, -0.9239), (-0.1624, 0.05966, -0.9749), (0.2166, 0.4978, 0.7834), (0.2253, 0.7714, 0.6407), (0.1683, 0.9567, 0.503), (0.01188, 1.01, 0.3946), (-0.2008, 0.9663, 0.3), (-0.2935, 1.001, 0.1354), (-0.4408, 0.9302, -0.000177), (-0.6012, 0.7923, -0.12), (-0.723, 0.64, -0.2433), (-0.7589, 0.5228, -0.3875), (-0.6913, 0.4619, -0.5556), (-0.5879, 0.3928, -0.7071), (-0.4619, 0.3087, -0.8315), (-0.3182, 0.2126, -0.9239), (-0.1573, 0.1043, -0.9792), (0.2591, 0.5462, 0.7739), (0.3201, 0.8779, 0.6161), (0.3175, 1.123, 0.4613), (0.1983, 1.218, 0.3432), (0.05863, 1.253, 0.2187), (-0.00742, 1.317, 0.04614), (-0.1646, 1.237, -0.0805), (-0.36, 1.064, -0.1809), (-0.5301, 0.8616, -0.2803), (-0.619, 0.6885, -0.4005), (-0.5879, 0.5879, -0.5556), (-0.5, 0.5, -0.7071), (-0.3928, 0.3928, -0.8315), (-0.2706, 0.2706, -0.9239), (-0.1376, 0.1377, -0.9807), (0.2964, 0.5784, 0.7699), (0.3987, 0.9467, 0.6053), (0.4388, 1.23, 0.442), (0.352, 1.354, 0.319), (0.2727, 1.447, 0.1728), (0.2313, 1.534, -0.005295), (0.07046, 1.448, -0.1256), (-0.1431, 1.256, -0.2149), (-0.3404, 1.026, -0.3016), (-0.4617, 0.8213, -0.4096), (-0.4619, 0.6913, -0.5556), (-0.3928, 0.5879, -0.7071), (-0.3087, 0.4619, -0.8315), (-0.2126, 0.3182, -0.9239), (-0.1084, 0.1622, -0.9808), (0.3368, 0.6033, 0.7664), (0.4557, 0.9727, 0.6101), (0.5181, 1.265, 0.4507), (0.4392, 1.325, 0.37), (0.3296, 1.554, 0.05551), (0.3717, 1.599, 0.00479), (0.2235, 1.522, -0.1169), (0.01733, 1.335, -0.2084), (-0.1787, 1.108, -0.2976), (-0.3054, 0.9031, -0.4078), (-0.3182, 0.7682, -0.5556), (-0.2706, 0.6533, -0.7071), (-0.2126, 0.5133, -0.8315), (-0.1464, 0.3536, -0.9239), (-0.07466, 0.1802, -0.9808), (0.3858, 0.6271, 0.7599), (0.5487, 1.016, 0.5991), (0.6365, 1.311, 0.4434), (0.7212, 1.401, 0.3801), (0.7043, 1.649, 0.07536), (0.5375, 1.644, 0.008705), (0.3863, 1.556, -0.1059), (0.1796, 1.366, -0.1953), (-0.01601, 1.142, -0.2865), (-0.1433, 0.9441, -0.4019), (-0.1622, 0.8155, -0.5556), (-0.1379, 0.6935, -0.7071), (-0.1084, 0.5449, -0.8315), (-0.07466, 0.3753, -0.9239), (-0.03806, 0.1913, -0.9808), (0.4251, 0.6322, 0.7593), (0.6267, 1.027, 0.5973), (0.7509, 1.328, 0.4402), (0.7325, 1.449, 0.3353), (0.7179, 1.558, 0.1914), (0.7326, 1.677, 0.000939), (0.5903, 1.588, -0.1125), (0.3841, 1.395, -0.2001), (0.1811, 1.167, -0.2895), (0.03929, 0.9643, -0.4032), (2.722e-07, 0.8315, -0.5556), (1.53e-07, 0.7071, -0.7071), (1.232e-07, 0.5556, -0.8315), (7.847e-08, 0.3827, -0.9239), (0.0003448, 0.1948, -0.9807), (0.2329, -0.1955, -0.9232)], [], [(472, 471, 5, 6), (480, 479, 13, 14), (473, 472, 6, 7), (466, 300, 0), (481, 480, 14), (474, 473, 7, 8), (467, 466, 0, 1), (475, 474, 8, 9), (468, 467, 1, 2), (476, 475, 9, 10), (469, 468, 2, 3), (477, 476, 10, 11), (470, 469, 3, 4), (478, 477, 11, 12), (471, 470, 4, 5), (479, 478, 12, 13), (12, 11, 26, 27), (5, 4, 19, 20), (13, 12, 27, 28), (6, 5, 20, 21), (14, 13, 28, 29), (7, 6, 21, 22), (0, 300, 15), (481, 14, 29), (8, 7, 22, 23), (1, 0, 15, 16), (9, 8, 23, 24), (2, 1, 16, 17), (10, 9, 24, 25), (3, 2, 17, 18), (11, 10, 25, 26), (4, 3, 18, 19), (24, 23, 38, 39), (17, 16, 31, 32), (25, 24, 39, 40), (18, 17, 32, 33), (26, 25, 40, 41), (19, 18, 33, 34), (27, 26, 41, 42), (20, 19, 34, 35), (28, 27, 42, 43), (21, 20, 35, 36), (29, 28, 43, 44), (22, 21, 36, 37), (15, 300, 30), (481, 29, 44), (23, 22, 37, 38), (16, 15, 30, 31), (43, 42, 57, 58), (36, 35, 50, 51), (44, 43, 58, 59), (37, 36, 51, 52), (30, 300, 45), (481, 44, 59), (38, 37, 52, 53), (31, 30, 45, 46), (39, 38, 53, 54), (32, 31, 46, 47), (40, 39, 54, 55), (33, 32, 47, 48), (41, 40, 55, 56), (34, 33, 48, 49), (42, 41, 56, 57), (35, 34, 49, 50), (47, 46, 61, 62), (55, 54, 69, 70), (48, 47, 62, 63), (56, 55, 70, 71), (49, 48, 63, 64), (57, 56, 71, 72), (50, 49, 64, 65), (58, 57, 72, 73), (51, 50, 65, 66), (59, 58, 73, 74), (52, 51, 66, 67), (45, 300, 60), (481, 59, 74), (53, 52, 67, 68), (46, 45, 60, 61), (54, 53, 68, 69), (66, 65, 80, 81), (74, 73, 88, 89), (67, 66, 81, 82), (60, 300, 75), (481, 74, 89), (68, 67, 82, 83), (61, 60, 75, 76), (69, 68, 83, 84), (62, 61, 76, 77), (70, 69, 84, 85), (63, 62, 77, 78), (71, 70, 85, 86), (64, 63, 78, 79), (72, 71, 86, 87), (65, 64, 79, 80), (73, 72, 87, 88), (85, 84, 99, 100), (78, 77, 92, 93), (86, 85, 100, 101), (79, 78, 93, 94), (87, 86, 101, 102), (80, 79, 94, 95), (88, 87, 102, 103), (81, 80, 95, 96), (89, 88, 103, 104), (82, 81, 96, 97), (75, 300, 90), (481, 89, 104), (83, 82, 97, 98), (76, 75, 90, 91), (84, 83, 98, 99), (77, 76, 91, 92), (104, 103, 118, 119), (97, 96, 111, 112), (90, 300, 105), (481, 104, 119), (98, 97, 112, 113), (91, 90, 105, 106), (99, 98, 113, 114), (92, 91, 106, 107), (100, 99, 114, 115), (93, 92, 107, 108), (101, 100, 115, 116), (94, 93, 108, 109), (102, 101, 116, 117), (95, 94, 109, 110), (103, 102, 117, 118), (96, 95, 110, 111), (108, 107, 122, 123), (116, 115, 130, 131), (109, 108, 123, 124), (117, 116, 131, 132), (110, 109, 124, 125), (118, 117, 132, 133), (111, 110, 125, 126), (119, 118, 133, 134), (112, 111, 126, 127), (105, 300, 120), (481, 119, 134), (113, 112, 127, 128), (106, 105, 120, 121), (114, 113, 128, 129), (107, 106, 121, 122), (115, 114, 129, 130), (127, 126, 141, 142), (120, 300, 135), (481, 134, 149), (128, 127, 142, 143), (121, 120, 135, 136), (129, 128, 143, 144), (122, 121, 136, 137), (130, 129, 144, 145), (123, 122, 137, 138), (131, 130, 145, 146), (124, 123, 138, 139), (132, 131, 146, 147), (125, 124, 139, 140), (133, 132, 147, 148), (126, 125, 140, 141), (134, 133, 148, 149), (146, 145, 160, 161), (139, 138, 153, 154), (147, 146, 161, 162), (140, 139, 154, 155), (148, 147, 162, 163), (141, 140, 155, 156), (149, 148, 163, 164), (142, 141, 156, 157), (135, 300, 150), (481, 149, 164), (143, 142, 157, 158), (136, 135, 150, 151), (144, 143, 158, 159), (137, 136, 151, 152), (145, 144, 159, 160), (138, 137, 152, 153), (481, 164, 179), (158, 157, 172, 173), (151, 150, 165, 166), (159, 158, 173, 174), (152, 151, 166, 167), (160, 159, 174, 175), (153, 152, 167, 168), (161, 160, 175, 176), (154, 153, 168, 169), (162, 161, 176, 177), (155, 154, 169, 170), (163, 162, 177, 178), (156, 155, 170, 171), (164, 163, 178, 179), (157, 156, 171, 172), (150, 300, 165), (177, 176, 191, 192), (170, 169, 184, 185), (178, 177, 192, 193), (171, 170, 185, 186), (179, 178, 193, 194), (172, 171, 186, 187), (165, 300, 180), (481, 179, 194), (173, 172, 187, 188), (166, 165, 180, 181), (174, 173, 188, 189), (167, 166, 181, 182), (175, 174, 189, 190), (168, 167, 182, 183), (176, 175, 190, 191), (169, 168, 183, 184), (181, 180, 195, 196), (189, 188, 203, 204), (182, 181, 196, 197), (190, 189, 204, 205), (183, 182, 197, 198), (191, 190, 205, 206), (184, 183, 198, 199), (192, 191, 206, 207), (185, 184, 199, 200), (193, 192, 207, 208), (186, 185, 200, 201), (194, 193, 208, 209), (187, 186, 201, 202), (180, 300, 195), (481, 194, 209), (188, 187, 202, 203), (200, 199, 214, 215), (208, 207, 222, 223), (201, 200, 215, 216), (209, 208, 223, 224), (202, 201, 216, 217), (195, 300, 210), (481, 209, 224), (203, 202, 217, 218), (196, 195, 210, 211), (204, 203, 218, 219), (197, 196, 211, 212), (205, 204, 219, 220), (198, 197, 212, 213), (206, 205, 220, 221), (199, 198, 213, 214), (207, 206, 221, 222), (219, 218, 233, 234), (212, 211, 226, 227), (220, 219, 234, 235), (213, 212, 227, 228), (221, 220, 235, 236), (214, 213, 228, 229), (222, 221, 236, 237), (215, 214, 229, 230), (223, 222, 237, 238), (216, 215, 230, 231), (224, 223, 238, 239), (217, 216, 231, 232), (210, 300, 225), (481, 224, 239), (218, 217, 232, 233), (211, 210, 225, 226), (238, 237, 252, 253), (231, 230, 245, 246), (239, 238, 253, 254), (232, 231, 246, 247), (225, 300, 240), (481, 239, 254), (233, 232, 247, 248), (226, 225, 240, 241), (234, 233, 248, 249), (227, 226, 241, 242), (235, 234, 249, 250), (228, 227, 242, 243), (236, 235, 250, 251), (229, 228, 243, 244), (237, 236, 251, 252), (230, 229, 244, 245), (242, 241, 256, 257), (250, 249, 264, 265), (243, 242, 257, 258), (251, 250, 265, 266), (244, 243, 258, 259), (252, 251, 266, 267), (245, 244, 259, 260), (253, 252, 267, 268), (246, 245, 260, 261), (254, 253, 268, 269), (247, 246, 261, 262), (240, 300, 255), (481, 254, 269), (248, 247, 262, 263), (241, 240, 255, 256), (249, 248, 263, 264), (261, 260, 275, 276), (269, 268, 283, 284), (262, 261, 276, 277), (255, 300, 270), (481, 269, 284), (263, 262, 277, 278), (256, 255, 270, 271), (264, 263, 278, 279), (257, 256, 271, 272), (265, 264, 279, 280), (258, 257, 272, 273), (266, 265, 280, 281), (259, 258, 273, 274), (267, 266, 281, 282), (260, 259, 274, 275), (268, 267, 282, 283), (280, 279, 294, 295), (273, 272, 287, 288), (281, 280, 295, 296), (274, 273, 288, 289), (282, 281, 296, 297), (275, 274, 289, 290), (283, 282, 297, 298), (276, 275, 290, 291), (284, 283, 298, 299), (277, 276, 291, 292), (270, 300, 285), (481, 284, 299), (278, 277, 292, 293), (271, 270, 285, 286), (279, 278, 293, 294), (272, 271, 286, 287), (299, 298, 314, 315), (292, 291, 307, 308), (285, 300, 301), (481, 299, 315), (293, 292, 308, 309), (286, 285, 301, 302), (294, 293, 309, 310), (287, 286, 302, 303), (295, 294, 310, 311), (288, 287, 303, 304), (296, 295, 311, 312), (289, 288, 304, 305), (297, 296, 312, 313), (290, 289, 305, 306), (298, 297, 313, 314), (291, 290, 306, 307), (312, 311, 326, 327), (305, 304, 319, 320), (313, 312, 327, 328), (306, 305, 320, 321), (314, 313, 328, 329), (307, 306, 321, 322), (315, 314, 329, 330), (308, 307, 322, 323), (301, 300, 316), (481, 315, 330), (309, 308, 323, 324), (302, 301, 316, 317), (310, 309, 324, 325), (303, 302, 317, 318), (311, 310, 325, 326), (304, 303, 318, 319), (316, 300, 331), (481, 330, 345), (324, 323, 338, 339), (317, 316, 331, 332), (325, 324, 339, 340), (318, 317, 332, 333), (326, 325, 340, 341), (319, 318, 333, 334), (327, 326, 341, 342), (320, 319, 334, 335), (328, 327, 342, 343), (321, 320, 335, 336), (329, 328, 343, 344), (322, 321, 336, 337), (330, 329, 344, 345), (323, 322, 337, 338), (335, 334, 349, 350), (343, 342, 357, 358), (336, 335, 350, 351), (344, 343, 358, 359), (337, 336, 351, 352), (345, 344, 359, 360), (338, 337, 352, 353), (331, 300, 346), (481, 345, 360), (339, 338, 353, 354), (332, 331, 346, 347), (340, 339, 354, 355), (333, 332, 347, 348), (341, 340, 355, 356), (334, 333, 348, 349), (342, 341, 356, 357), (354, 353, 368, 369), (347, 346, 361, 362), (355, 354, 369, 370), (348, 347, 362, 363), (356, 355, 370, 371), (349, 348, 363, 364), (357, 356, 371, 372), (350, 349, 364, 365), (358, 357, 372, 373), (351, 350, 365, 366), (359, 358, 373, 374), (352, 351, 366, 367), (360, 359, 374, 375), (353, 352, 367, 368), (346, 300, 361), (481, 360, 375), (373, 372, 387, 388), (366, 365, 380, 381), (374, 373, 388, 389), (367, 366, 381, 382), (375, 374, 389, 390), (368, 367, 382, 383), (361, 300, 376), (481, 375, 390), (369, 368, 383, 384), (362, 361, 376, 377), (370, 369, 384, 385), (363, 362, 377, 378), (371, 370, 385, 386), (364, 363, 378, 379), (372, 371, 386, 387), (365, 364, 379, 380), (377, 376, 391, 392), (385, 384, 399, 400), (378, 377, 392, 393), (386, 385, 400, 401), (379, 378, 393, 394), (387, 386, 401, 402), (380, 379, 394, 395), (388, 387, 402, 403), (381, 380, 395, 396), (389, 388, 403, 404), (382, 381, 396, 397), (390, 389, 404, 405), (383, 382, 397, 398), (376, 300, 391), (481, 390, 405), (384, 383, 398, 399), (396, 395, 410, 411), (404, 403, 418, 419), (397, 396, 411, 412), (405, 404, 419, 420), (398, 397, 412, 413), (391, 300, 406), (481, 405, 420), (399, 398, 413, 414), (392, 391, 406, 407), (400, 399, 414, 415), (393, 392, 407, 408), (401, 400, 415, 416), (394, 393, 408, 409), (402, 401, 416, 417), (395, 394, 409, 410), (403, 402, 417, 418), (415, 414, 429, 430), (408, 407, 422, 423), (416, 415, 430, 431), (409, 408, 423, 424), (417, 416, 431, 432), (410, 409, 424, 425), (418, 417, 432, 433), (411, 410, 425, 426), (419, 418, 433, 434), (412, 411, 426, 427), (420, 419, 434, 435), (413, 412, 427, 428), (406, 300, 421), (481, 420, 435), (414, 413, 428, 429), (407, 406, 421, 422), (434, 433, 448, 449), (427, 426, 441, 442), (435, 434, 449, 450), (428, 427, 442, 443), (421, 300, 436), (481, 435, 450), (429, 428, 443, 444), (422, 421, 436, 437), (430, 429, 444, 445), (423, 422, 437, 438), (431, 430, 445, 446), (424, 423, 438, 439), (432, 431, 446, 447), (425, 424, 439, 440), (433, 432, 447, 448), (426, 425, 440, 441), (446, 445, 460, 461), (439, 438, 453, 454), (447, 446, 461, 462), (440, 439, 454, 455), (448, 447, 462, 463), (441, 440, 455, 456), (449, 448, 463, 464), (442, 441, 456, 457), (450, 449, 464, 465), (443, 442, 457, 458), (436, 300, 451), (481, 450, 465), (444, 443, 458, 459), (437, 436, 451, 452), (445, 444, 459, 460), (438, 437, 452, 453), (465, 464, 479, 480), (458, 457, 472, 473), (451, 300, 466), (481, 465, 480), (459, 458, 473, 474), (452, 451, 466, 467), (460, 459, 474, 475), (453, 452, 467, 468), (461, 460, 475, 476), (454, 453, 468, 469), (462, 461, 476, 477), (455, 454, 469, 470), (463, 462, 477, 478), (456, 455, 470, 471), (464, 463, 478, 479), (457, 456, 471, 472)])
me_sphere.materials.append(mat_material_001)
me_sphere.use_remesh_preserve_volume = False
me_sphere.use_remesh_preserve_attributes = False
me_sphere.use_mirror_vertex_groups = False
me_sphere.update()
me_cube_001 = bpy.data.meshes.new('Cube.001')
me_cube_001.from_pydata([(0.4319, 0.4319, -1.0), (0.4319, -0.4319, -1.0), (-0.4319, -0.4319, -1.0), (-0.4319, 0.4319, -1.0), (0.1342, 5.17, -0.1257), (0.1342, 5.019, -0.1257), (-0.1342, 5.019, -0.1257), (-0.1342, 5.17, -0.1257), (3.139, 5.538, 0.4728), (3.139, 5.301, 0.4728), (4.332, 5.301, 0.4728), (4.332, 5.538, 0.4728)], [], [(0, 1, 2, 3), (4, 0, 3, 7), (8, 4, 7, 11), (2, 6, 7, 3), (1, 5, 6, 2), (0, 4, 5, 1), (6, 10, 11, 7), (5, 9, 10, 6), (4, 8, 9, 5)])
me_cube_001.materials.append(mat_material_003)
me_cube_001.use_remesh_preserve_volume = False
me_cube_001.use_remesh_preserve_attributes = False
me_cube_001.use_mirror_vertex_groups = False
me_cube_001.update()
me_cube = bpy.data.meshes.new('Cube')
me_cube.from_pydata([(1.0, 1.0, -1.0), (1.0, -1.0, -1.0), (-1.0, -1.0, -1.0), (-1.0, 1.0, -1.0), (0.154, 0.154, 1.99), (0.154, -0.154, 1.99), (-0.154, -0.154, 1.99), (-0.154, 0.154, 1.99), (0.5002, 0.5002, -0.001581), (0.5002, -0.5002, -0.001581), (-0.5002, -0.5002, -0.001581), (-0.5002, 0.5002, -0.001581), (0.7827, 0.7827, 0.3487), (0.7827, -0.7827, 0.3487), (-0.7827, -0.7827, 0.3487), (-0.7827, 0.7827, 0.3487), (0.4273, 0.4273, 0.7832), (0.4273, -0.4273, 0.7832), (-0.4273, -0.4273, 0.7832), (-0.4273, 0.4273, 0.7832), (0.5863, 0.5863, 1.304), (0.5863, -0.5863, 1.304), (-0.5863, -0.5863, 1.304), (-0.5863, 0.5863, 1.304)], [], [(0, 1, 2, 3), (4, 7, 6, 5), (20, 4, 5, 21), (21, 5, 6, 22), (22, 6, 7, 23), (8, 0, 3, 11), (12, 8, 11, 15), (2, 10, 11, 3), (1, 9, 10, 2), (0, 8, 9, 1), (16, 12, 15, 19), (10, 14, 15, 11), (9, 13, 14, 10), (8, 12, 13, 9), (20, 16, 19, 23), (14, 18, 19, 15), (13, 17, 18, 14), (12, 16, 17, 13), (4, 20, 23, 7), (18, 22, 23, 19), (17, 21, 22, 18), (16, 20, 21, 17)])
me_cube.materials.append(mat_material_003)
me_cube.use_remesh_preserve_volume = False
me_cube.use_remesh_preserve_attributes = False
me_cube.use_mirror_vertex_groups = False
me_cube.update()

# ---- objects
ob_sphere_001 = bpy.data.objects.new('Sphere.001', me_sphere_001)
ob_sphere = bpy.data.objects.new('Sphere', me_sphere)
ob_cube_001 = bpy.data.objects.new('Cube.001', me_cube_001)
ob_cube = bpy.data.objects.new('Cube', me_cube)
ob_lamp = bpy.data.objects.new('Lamp', light_lamp)
ob_camera = bpy.data.objects.new('Camera', cam_camera)

# ---- transforms, parenting, visibility, modifiers, constraints
ob_sphere_001.location = (0.01236, 0.0156, 6.872)
ob_sphere_001.lineart.crease_threshold = 0.0
ob_sphere.location = (-0.9715, 4.245, 6.599)
ob_sphere.lineart.crease_threshold = 0.0
ob_cube_001.location = (0.04927, 3.277, 3.958)
ob_cube_001.rotation_euler = (1.571, -0.0, 3.142)
ob_cube_001.scale = (0.4264, 0.4264, 3.105)
ob_cube_001.lock_rotations_4d = False
ob_cube_001.empty_display_type = 'ARROWS'
ob_cube_001.lineart.crease_threshold = 0.0
ob_cube.location = (0.0, 0.0, 0.0)
ob_cube.scale = (0.4309, 0.4309, 3.137)
ob_cube.lock_rotations_4d = False
ob_cube.empty_display_type = 'ARROWS'
ob_cube.lineart.crease_threshold = 0.0
ob_lamp.location = (4.076, 1.005, 5.904)
ob_lamp.rotation_euler = (0.6503, 0.05522, 1.866)
ob_lamp.lock_rotations_4d = False
ob_lamp.empty_display_type = 'ARROWS'
ob_lamp.color = (0.0, 0.0, 0.0, 0.0)
ob_lamp.lineart.crease_threshold = 0.0
ob_camera.location = (30.22, 10.81, 13.32)
ob_camera.rotation_euler = (1.235, -2.22e-07, 1.872)
ob_camera.lock_rotations_4d = False
ob_camera.empty_display_type = 'ARROWS'
ob_camera.color = (0.0, 0.0, 0.0, 0.0)
ob_camera.display_type = 'WIRE'
ob_camera.lineart.crease_threshold = 0.0

# ---- collection membership
col_collection_1.objects.link(ob_sphere_001)
col_collection_1.objects.link(ob_sphere)
col_collection_1.objects.link(ob_cube_001)
col_collection_1.objects.link(ob_cube)
col_collection_1.objects.link(ob_lamp)
col_collection_1.objects.link(ob_camera)

# ---- scene / render settings (as saved in the file)
scene.camera = ob_camera
scene.frame_start = 1; scene.frame_end = 250; scene.frame_set(1)
scene.render.engine = 'BLENDER_EEVEE_NEXT'
scene.render.image_settings.file_format = 'JPEG'
scene.render.resolution_percentage = 50
scene.render.dither_intensity = 0.0
scene.cycles.use_denoising = False
scene.cycles.samples = 128
scene.cycles.sampling_pattern = 'TABULATED_SOBOL'
scene.cycles.light_sampling_threshold = 0.0
scene.cycles.use_adaptive_sampling = False
scene.cycles.use_light_tree = False
scene.cycles.blur_glossy = 0.0
scene.cycles.sample_clamp_indirect = 0.0
scene.view_settings.view_transform = 'Standard'
bpy.context.view_layer.update()

